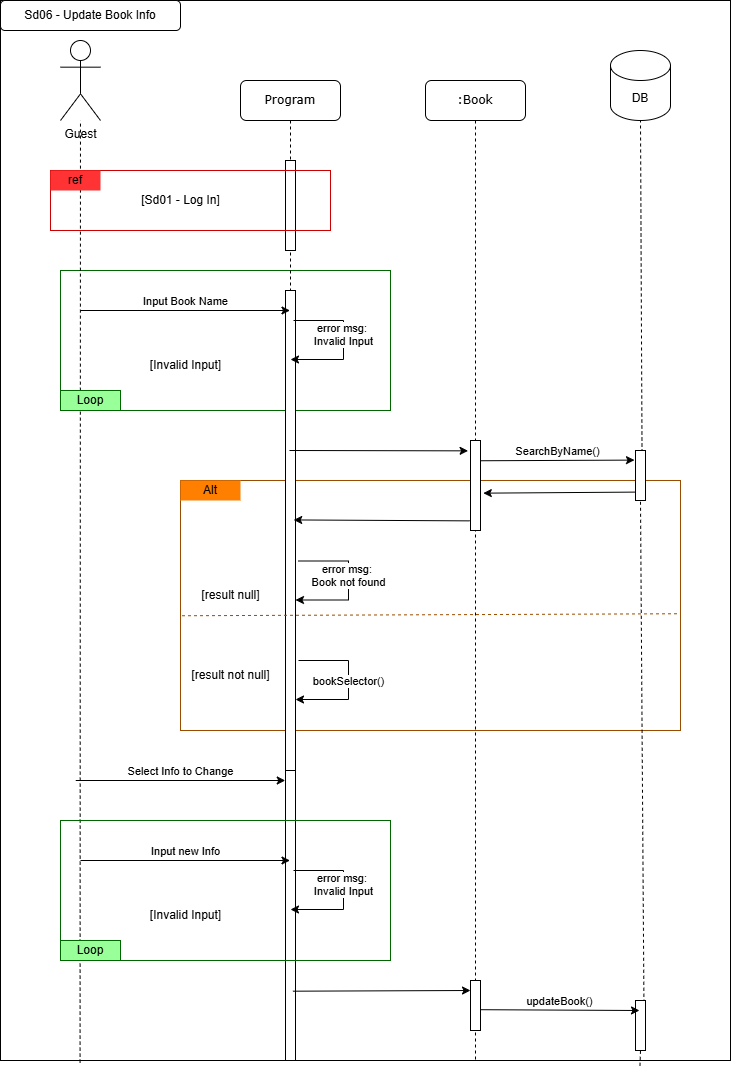

The diagram above was exported from draw.io. Its source (the exported page's mxGraphModel, read from the mxfile embedded in the PNG):
<mxGraphModel dx="1042" dy="575" grid="1" gridSize="10" guides="1" tooltips="1" connect="1" arrows="1" fold="1" page="1" pageScale="1" pageWidth="1100" pageHeight="850" background="none" math="0" shadow="0">
  <root>
    <mxCell id="5C5trjT_jm5mEPv6ca_I-0" />
    <mxCell id="5C5trjT_jm5mEPv6ca_I-1" parent="5C5trjT_jm5mEPv6ca_I-0" />
    <mxCell id="5C5trjT_jm5mEPv6ca_I-2" value="" style="rounded=0;whiteSpace=wrap;html=1;fillColor=none;" vertex="1" parent="5C5trjT_jm5mEPv6ca_I-1">
      <mxGeometry width="730" height="1060" as="geometry" />
    </mxCell>
    <mxCell id="5C5trjT_jm5mEPv6ca_I-3" value="" style="rounded=0;whiteSpace=wrap;html=1;fillColor=none;strokeColor=#994C00;" vertex="1" parent="5C5trjT_jm5mEPv6ca_I-1">
      <mxGeometry x="180" y="480" width="500" height="250" as="geometry" />
    </mxCell>
    <mxCell id="5C5trjT_jm5mEPv6ca_I-4" value="" style="rounded=0;whiteSpace=wrap;html=1;fillColor=none;strokeColor=#006600;" vertex="1" parent="5C5trjT_jm5mEPv6ca_I-1">
      <mxGeometry x="60" y="270" width="330" height="140" as="geometry" />
    </mxCell>
    <mxCell id="5C5trjT_jm5mEPv6ca_I-5" value="Program" style="shape=umlLifeline;perimeter=lifelinePerimeter;whiteSpace=wrap;html=1;container=1;collapsible=0;recursiveResize=0;outlineConnect=0;rounded=1;shadow=0;comic=0;labelBackgroundColor=none;strokeWidth=1;fontFamily=Verdana;fontSize=12;align=center;" vertex="1" parent="5C5trjT_jm5mEPv6ca_I-1">
      <mxGeometry x="240" y="80" width="100" height="980" as="geometry" />
    </mxCell>
    <mxCell id="5C5trjT_jm5mEPv6ca_I-6" value="" style="html=1;points=[];perimeter=orthogonalPerimeter;rounded=0;shadow=0;comic=0;labelBackgroundColor=none;strokeWidth=1;fontFamily=Verdana;fontSize=12;align=center;" vertex="1" parent="5C5trjT_jm5mEPv6ca_I-5">
      <mxGeometry x="45" y="210" width="10" height="480" as="geometry" />
    </mxCell>
    <mxCell id="5C5trjT_jm5mEPv6ca_I-7" value="[result null]" style="text;html=1;align=center;verticalAlign=middle;resizable=0;points=[];autosize=1;strokeColor=none;fillColor=none;" vertex="1" parent="5C5trjT_jm5mEPv6ca_I-5">
      <mxGeometry x="-50" y="500" width="80" height="30" as="geometry" />
    </mxCell>
    <mxCell id="5C5trjT_jm5mEPv6ca_I-8" value="error msg:&amp;nbsp;&lt;div&gt;Book not found&lt;/div&gt;" style="endArrow=classic;html=1;rounded=0;edgeStyle=orthogonalEdgeStyle;verticalAlign=bottom;exitX=1.128;exitY=0.149;exitDx=0;exitDy=0;exitPerimeter=0;entryX=0.84;entryY=0.344;entryDx=0;entryDy=0;entryPerimeter=0;" edge="1" parent="5C5trjT_jm5mEPv6ca_I-5">
      <mxGeometry x="0.1265" width="50" height="50" relative="1" as="geometry">
        <mxPoint x="58" y="480.5" as="sourcePoint" />
        <mxPoint x="55" y="519.5" as="targetPoint" />
        <Array as="points">
          <mxPoint x="108" y="480.5" />
          <mxPoint x="108" y="519.5" />
        </Array>
        <mxPoint as="offset" />
      </mxGeometry>
    </mxCell>
    <mxCell id="5C5trjT_jm5mEPv6ca_I-9" value="" style="html=1;points=[];perimeter=orthogonalPerimeter;rounded=0;shadow=0;comic=0;labelBackgroundColor=none;strokeWidth=1;fontFamily=Verdana;fontSize=12;align=center;" vertex="1" parent="5C5trjT_jm5mEPv6ca_I-5">
      <mxGeometry x="45" y="80" width="10" height="90" as="geometry" />
    </mxCell>
    <mxCell id="5C5trjT_jm5mEPv6ca_I-10" value="bookSelector()" style="endArrow=classic;html=1;rounded=0;edgeStyle=orthogonalEdgeStyle;verticalAlign=bottom;exitX=1.128;exitY=0.149;exitDx=0;exitDy=0;exitPerimeter=0;entryX=0.84;entryY=0.344;entryDx=0;entryDy=0;entryPerimeter=0;" edge="1" parent="5C5trjT_jm5mEPv6ca_I-5">
      <mxGeometry x="0.1265" width="50" height="50" relative="1" as="geometry">
        <mxPoint x="58" y="580" as="sourcePoint" />
        <mxPoint x="55" y="619" as="targetPoint" />
        <Array as="points">
          <mxPoint x="108" y="580" />
          <mxPoint x="108" y="619" />
        </Array>
        <mxPoint as="offset" />
      </mxGeometry>
    </mxCell>
    <mxCell id="5C5trjT_jm5mEPv6ca_I-11" value="" style="html=1;points=[];perimeter=orthogonalPerimeter;rounded=0;shadow=0;comic=0;labelBackgroundColor=none;strokeWidth=1;fontFamily=Verdana;fontSize=12;align=center;" vertex="1" parent="5C5trjT_jm5mEPv6ca_I-5">
      <mxGeometry x="45" y="690" width="10" height="290" as="geometry" />
    </mxCell>
    <mxCell id="5C5trjT_jm5mEPv6ca_I-12" value=":Book" style="shape=umlLifeline;perimeter=lifelinePerimeter;whiteSpace=wrap;html=1;container=1;collapsible=0;recursiveResize=0;outlineConnect=0;rounded=1;shadow=0;comic=0;labelBackgroundColor=none;strokeWidth=1;fontFamily=Verdana;fontSize=12;align=center;" vertex="1" parent="5C5trjT_jm5mEPv6ca_I-1">
      <mxGeometry x="425" y="80" width="100" height="980" as="geometry" />
    </mxCell>
    <mxCell id="5C5trjT_jm5mEPv6ca_I-13" value="" style="html=1;points=[];perimeter=orthogonalPerimeter;rounded=0;shadow=0;comic=0;labelBackgroundColor=none;strokeWidth=1;fontFamily=Verdana;fontSize=12;align=center;" vertex="1" parent="5C5trjT_jm5mEPv6ca_I-12">
      <mxGeometry x="45" y="360" width="10" height="90" as="geometry" />
    </mxCell>
    <mxCell id="fE3xpzgBDb_Ql6d7wLvs-2" value="" style="html=1;points=[];perimeter=orthogonalPerimeter;rounded=0;shadow=0;comic=0;labelBackgroundColor=none;strokeWidth=1;fontFamily=Verdana;fontSize=12;align=center;" vertex="1" parent="5C5trjT_jm5mEPv6ca_I-12">
      <mxGeometry x="45" y="900" width="10" height="50" as="geometry" />
    </mxCell>
    <mxCell id="5C5trjT_jm5mEPv6ca_I-14" value="Guest" style="shape=umlActor;verticalLabelPosition=bottom;verticalAlign=top;html=1;outlineConnect=0;" vertex="1" parent="5C5trjT_jm5mEPv6ca_I-1">
      <mxGeometry x="60" y="40" width="40" height="80" as="geometry" />
    </mxCell>
    <mxCell id="5C5trjT_jm5mEPv6ca_I-15" value="" style="endArrow=none;dashed=1;html=1;rounded=0;exitX=0.109;exitY=1.002;exitDx=0;exitDy=0;exitPerimeter=0;" edge="1" parent="5C5trjT_jm5mEPv6ca_I-1" source="5C5trjT_jm5mEPv6ca_I-2" target="5C5trjT_jm5mEPv6ca_I-14">
      <mxGeometry width="50" height="50" relative="1" as="geometry">
        <mxPoint x="80" y="780" as="sourcePoint" />
        <mxPoint x="490" y="270" as="targetPoint" />
      </mxGeometry>
    </mxCell>
    <mxCell id="5C5trjT_jm5mEPv6ca_I-16" value="DB" style="shape=cylinder3;whiteSpace=wrap;html=1;boundedLbl=1;backgroundOutline=1;size=15;" vertex="1" parent="5C5trjT_jm5mEPv6ca_I-1">
      <mxGeometry x="610" y="50" width="60" height="70" as="geometry" />
    </mxCell>
    <mxCell id="5C5trjT_jm5mEPv6ca_I-17" value="" style="endArrow=none;dashed=1;html=1;rounded=0;entryX=0.5;entryY=1;entryDx=0;entryDy=0;entryPerimeter=0;exitX=0.674;exitY=1;exitDx=0;exitDy=0;exitPerimeter=0;" edge="1" parent="5C5trjT_jm5mEPv6ca_I-1" source="5C5trjT_jm5mEPv6ca_I-24" target="5C5trjT_jm5mEPv6ca_I-16">
      <mxGeometry width="50" height="50" relative="1" as="geometry">
        <mxPoint x="833.76" y="950.06" as="sourcePoint" />
        <mxPoint x="660" y="290" as="targetPoint" />
      </mxGeometry>
    </mxCell>
    <mxCell id="5C5trjT_jm5mEPv6ca_I-18" value="Input Book Name" style="endArrow=classic;html=1;rounded=0;verticalAlign=bottom;" edge="1" parent="5C5trjT_jm5mEPv6ca_I-1">
      <mxGeometry width="50" height="50" relative="1" as="geometry">
        <mxPoint x="80" y="310" as="sourcePoint" />
        <mxPoint x="289.5" y="310" as="targetPoint" />
      </mxGeometry>
    </mxCell>
    <mxCell id="5C5trjT_jm5mEPv6ca_I-19" value="Loop" style="rounded=0;whiteSpace=wrap;html=1;fillColor=#99FF99;strokeColor=#006600;" vertex="1" parent="5C5trjT_jm5mEPv6ca_I-1">
      <mxGeometry x="60" y="390" width="60" height="20" as="geometry" />
    </mxCell>
    <mxCell id="5C5trjT_jm5mEPv6ca_I-20" value="[Invalid Input]" style="text;html=1;align=center;verticalAlign=middle;resizable=0;points=[];autosize=1;strokeColor=none;fillColor=none;" vertex="1" parent="5C5trjT_jm5mEPv6ca_I-1">
      <mxGeometry x="140" y="350" width="90" height="30" as="geometry" />
    </mxCell>
    <mxCell id="5C5trjT_jm5mEPv6ca_I-21" value="Alt" style="rounded=0;whiteSpace=wrap;html=1;fillColor=#FF8000;strokeColor=none;" vertex="1" parent="5C5trjT_jm5mEPv6ca_I-1">
      <mxGeometry x="180" y="480" width="60" height="20" as="geometry" />
    </mxCell>
    <mxCell id="5C5trjT_jm5mEPv6ca_I-22" value="error msg:&amp;nbsp;&lt;div&gt;Invalid Input&lt;/div&gt;" style="endArrow=classic;html=1;rounded=0;edgeStyle=orthogonalEdgeStyle;verticalAlign=bottom;exitX=1.128;exitY=0.149;exitDx=0;exitDy=0;exitPerimeter=0;entryX=0.84;entryY=0.344;entryDx=0;entryDy=0;entryPerimeter=0;" edge="1" parent="5C5trjT_jm5mEPv6ca_I-1">
      <mxGeometry x="0.1265" width="50" height="50" relative="1" as="geometry">
        <mxPoint x="293" y="320" as="sourcePoint" />
        <mxPoint x="290" y="359" as="targetPoint" />
        <Array as="points">
          <mxPoint x="343" y="320" />
          <mxPoint x="343" y="359" />
        </Array>
        <mxPoint as="offset" />
      </mxGeometry>
    </mxCell>
    <mxCell id="5C5trjT_jm5mEPv6ca_I-23" value="" style="endArrow=classic;html=1;rounded=0;verticalAlign=bottom;entryX=-0.24;entryY=0.115;entryDx=0;entryDy=0;entryPerimeter=0;" edge="1" parent="5C5trjT_jm5mEPv6ca_I-1" target="5C5trjT_jm5mEPv6ca_I-13">
      <mxGeometry width="50" height="50" relative="1" as="geometry">
        <mxPoint x="288.97" y="450" as="sourcePoint" />
        <mxPoint x="445" y="450" as="targetPoint" />
      </mxGeometry>
    </mxCell>
    <mxCell id="5C5trjT_jm5mEPv6ca_I-25" value="" style="endArrow=none;dashed=1;html=1;rounded=0;exitX=0.003;exitY=0.541;exitDx=0;exitDy=0;exitPerimeter=0;entryX=0.997;entryY=0.533;entryDx=0;entryDy=0;entryPerimeter=0;fontColor=#994C00;strokeColor=#994C00;" edge="1" parent="5C5trjT_jm5mEPv6ca_I-1" source="5C5trjT_jm5mEPv6ca_I-3" target="5C5trjT_jm5mEPv6ca_I-3">
      <mxGeometry width="50" height="50" relative="1" as="geometry">
        <mxPoint x="320" y="600" as="sourcePoint" />
        <mxPoint x="370" y="550" as="targetPoint" />
      </mxGeometry>
    </mxCell>
    <mxCell id="5C5trjT_jm5mEPv6ca_I-26" value="[result not null]" style="text;html=1;align=center;verticalAlign=middle;resizable=0;points=[];autosize=1;strokeColor=none;fillColor=none;" vertex="1" parent="5C5trjT_jm5mEPv6ca_I-1">
      <mxGeometry x="180" y="660" width="100" height="30" as="geometry" />
    </mxCell>
    <mxCell id="5C5trjT_jm5mEPv6ca_I-27" value="Sd06 - Update Book Info" style="rounded=1;whiteSpace=wrap;html=1;" vertex="1" parent="5C5trjT_jm5mEPv6ca_I-1">
      <mxGeometry width="180" height="30" as="geometry" />
    </mxCell>
    <mxCell id="5C5trjT_jm5mEPv6ca_I-28" value="" style="rounded=0;whiteSpace=wrap;html=1;fillColor=none;strokeColor=#CC0000;" vertex="1" parent="5C5trjT_jm5mEPv6ca_I-1">
      <mxGeometry x="50" y="170" width="280" height="60" as="geometry" />
    </mxCell>
    <mxCell id="5C5trjT_jm5mEPv6ca_I-29" value="ref" style="rounded=0;whiteSpace=wrap;html=1;fillColor=#FF3333;strokeColor=none;" vertex="1" parent="5C5trjT_jm5mEPv6ca_I-1">
      <mxGeometry x="50" y="170" width="50" height="20" as="geometry" />
    </mxCell>
    <mxCell id="5C5trjT_jm5mEPv6ca_I-30" value="[Sd01 - Log In]" style="text;html=1;align=center;verticalAlign=middle;resizable=0;points=[];autosize=1;strokeColor=none;fillColor=none;" vertex="1" parent="5C5trjT_jm5mEPv6ca_I-1">
      <mxGeometry x="130" y="185" width="100" height="30" as="geometry" />
    </mxCell>
    <mxCell id="5C5trjT_jm5mEPv6ca_I-33" value="SearchByName()" style="endArrow=classic;html=1;rounded=0;verticalAlign=bottom;exitX=1.04;exitY=0.225;exitDx=0;exitDy=0;exitPerimeter=0;entryX=-0.1;entryY=0.192;entryDx=0;entryDy=0;entryPerimeter=0;" edge="1" parent="5C5trjT_jm5mEPv6ca_I-1" source="5C5trjT_jm5mEPv6ca_I-13" target="5C5trjT_jm5mEPv6ca_I-24">
      <mxGeometry width="50" height="50" relative="1" as="geometry">
        <mxPoint x="483" y="452" as="sourcePoint" />
        <mxPoint x="820" y="460" as="targetPoint" />
      </mxGeometry>
    </mxCell>
    <mxCell id="5C5trjT_jm5mEPv6ca_I-34" value="" style="endArrow=classic;html=1;rounded=0;exitX=0.02;exitY=0.832;exitDx=0;exitDy=0;exitPerimeter=0;entryX=1.28;entryY=0.585;entryDx=0;entryDy=0;entryPerimeter=0;" edge="1" parent="5C5trjT_jm5mEPv6ca_I-1" source="5C5trjT_jm5mEPv6ca_I-24" target="5C5trjT_jm5mEPv6ca_I-13">
      <mxGeometry width="50" height="50" relative="1" as="geometry">
        <mxPoint x="440" y="510" as="sourcePoint" />
        <mxPoint x="490" y="460" as="targetPoint" />
      </mxGeometry>
    </mxCell>
    <mxCell id="5C5trjT_jm5mEPv6ca_I-35" value="" style="rounded=0;whiteSpace=wrap;html=1;fillColor=none;strokeColor=#006600;" vertex="1" parent="5C5trjT_jm5mEPv6ca_I-1">
      <mxGeometry x="60" y="820" width="330" height="140" as="geometry" />
    </mxCell>
    <mxCell id="5C5trjT_jm5mEPv6ca_I-36" value="Input new Info" style="endArrow=classic;html=1;rounded=0;verticalAlign=bottom;" edge="1" parent="5C5trjT_jm5mEPv6ca_I-1">
      <mxGeometry width="50" height="50" relative="1" as="geometry">
        <mxPoint x="80" y="860" as="sourcePoint" />
        <mxPoint x="289.5" y="860" as="targetPoint" />
      </mxGeometry>
    </mxCell>
    <mxCell id="5C5trjT_jm5mEPv6ca_I-37" value="Loop" style="rounded=0;whiteSpace=wrap;html=1;fillColor=#99FF99;strokeColor=#006600;" vertex="1" parent="5C5trjT_jm5mEPv6ca_I-1">
      <mxGeometry x="60" y="940" width="60" height="20" as="geometry" />
    </mxCell>
    <mxCell id="5C5trjT_jm5mEPv6ca_I-38" value="[Invalid Input]" style="text;html=1;align=center;verticalAlign=middle;resizable=0;points=[];autosize=1;strokeColor=none;fillColor=none;" vertex="1" parent="5C5trjT_jm5mEPv6ca_I-1">
      <mxGeometry x="140" y="900" width="90" height="30" as="geometry" />
    </mxCell>
    <mxCell id="5C5trjT_jm5mEPv6ca_I-39" value="error msg:&amp;nbsp;&lt;div&gt;Invalid Input&lt;/div&gt;" style="endArrow=classic;html=1;rounded=0;edgeStyle=orthogonalEdgeStyle;verticalAlign=bottom;exitX=1.128;exitY=0.149;exitDx=0;exitDy=0;exitPerimeter=0;entryX=0.84;entryY=0.344;entryDx=0;entryDy=0;entryPerimeter=0;" edge="1" parent="5C5trjT_jm5mEPv6ca_I-1">
      <mxGeometry x="0.1265" width="50" height="50" relative="1" as="geometry">
        <mxPoint x="293" y="870" as="sourcePoint" />
        <mxPoint x="290" y="909" as="targetPoint" />
        <Array as="points">
          <mxPoint x="343" y="870" />
          <mxPoint x="343" y="909" />
        </Array>
        <mxPoint as="offset" />
      </mxGeometry>
    </mxCell>
    <mxCell id="5C5trjT_jm5mEPv6ca_I-44" value="" style="endArrow=classic;html=1;rounded=0;exitX=-0.08;exitY=0.893;exitDx=0;exitDy=0;exitPerimeter=0;entryX=0.82;entryY=0.478;entryDx=0;entryDy=0;entryPerimeter=0;" edge="1" parent="5C5trjT_jm5mEPv6ca_I-1" source="5C5trjT_jm5mEPv6ca_I-13" target="5C5trjT_jm5mEPv6ca_I-6">
      <mxGeometry width="50" height="50" relative="1" as="geometry">
        <mxPoint x="360" y="520" as="sourcePoint" />
        <mxPoint x="410" y="470" as="targetPoint" />
      </mxGeometry>
    </mxCell>
    <mxCell id="fE3xpzgBDb_Ql6d7wLvs-0" value="Select Info to Change" style="endArrow=classic;html=1;rounded=0;verticalAlign=bottom;" edge="1" parent="5C5trjT_jm5mEPv6ca_I-1">
      <mxGeometry width="50" height="50" relative="1" as="geometry">
        <mxPoint x="75.25" y="780" as="sourcePoint" />
        <mxPoint x="284.75" y="780" as="targetPoint" />
      </mxGeometry>
    </mxCell>
    <mxCell id="fE3xpzgBDb_Ql6d7wLvs-1" value="" style="endArrow=none;dashed=1;html=1;rounded=0;entryX=0.5;entryY=1;entryDx=0;entryDy=0;entryPerimeter=0;exitX=0.876;exitY=1.005;exitDx=0;exitDy=0;exitPerimeter=0;" edge="1" parent="5C5trjT_jm5mEPv6ca_I-1" source="fE3xpzgBDb_Ql6d7wLvs-3" target="5C5trjT_jm5mEPv6ca_I-24">
      <mxGeometry width="50" height="50" relative="1" as="geometry">
        <mxPoint x="640" y="990" as="sourcePoint" />
        <mxPoint x="640" y="120" as="targetPoint" />
      </mxGeometry>
    </mxCell>
    <mxCell id="5C5trjT_jm5mEPv6ca_I-24" value="" style="html=1;points=[];perimeter=orthogonalPerimeter;rounded=0;shadow=0;comic=0;labelBackgroundColor=none;strokeWidth=1;fontFamily=Verdana;fontSize=12;align=center;" vertex="1" parent="5C5trjT_jm5mEPv6ca_I-1">
      <mxGeometry x="635" y="450" width="10" height="50" as="geometry" />
    </mxCell>
    <mxCell id="fE3xpzgBDb_Ql6d7wLvs-4" value="" style="endArrow=none;dashed=1;html=1;rounded=0;entryX=0.5;entryY=1;entryDx=0;entryDy=0;entryPerimeter=0;exitX=0.876;exitY=1.005;exitDx=0;exitDy=0;exitPerimeter=0;" edge="1" parent="5C5trjT_jm5mEPv6ca_I-1" source="5C5trjT_jm5mEPv6ca_I-2" target="fE3xpzgBDb_Ql6d7wLvs-3">
      <mxGeometry width="50" height="50" relative="1" as="geometry">
        <mxPoint x="639" y="1065" as="sourcePoint" />
        <mxPoint x="640" y="500" as="targetPoint" />
      </mxGeometry>
    </mxCell>
    <mxCell id="fE3xpzgBDb_Ql6d7wLvs-3" value="" style="html=1;points=[];perimeter=orthogonalPerimeter;rounded=0;shadow=0;comic=0;labelBackgroundColor=none;strokeWidth=1;fontFamily=Verdana;fontSize=12;align=center;" vertex="1" parent="5C5trjT_jm5mEPv6ca_I-1">
      <mxGeometry x="635" y="1000" width="10" height="50" as="geometry" />
    </mxCell>
    <mxCell id="fE3xpzgBDb_Ql6d7wLvs-5" value="" style="endArrow=classic;html=1;rounded=0;verticalAlign=bottom;exitX=0.74;exitY=0.761;exitDx=0;exitDy=0;exitPerimeter=0;" edge="1" parent="5C5trjT_jm5mEPv6ca_I-1" source="5C5trjT_jm5mEPv6ca_I-11">
      <mxGeometry width="50" height="50" relative="1" as="geometry">
        <mxPoint x="300.25" y="990" as="sourcePoint" />
        <mxPoint x="470" y="990" as="targetPoint" />
      </mxGeometry>
    </mxCell>
    <mxCell id="fE3xpzgBDb_Ql6d7wLvs-6" value="updateBook()" style="endArrow=classic;html=1;rounded=0;verticalAlign=bottom;exitX=1.04;exitY=0.584;exitDx=0;exitDy=0;exitPerimeter=0;" edge="1" parent="5C5trjT_jm5mEPv6ca_I-1" source="fE3xpzgBDb_Ql6d7wLvs-2">
      <mxGeometry width="50" height="50" relative="1" as="geometry">
        <mxPoint x="461" y="1011" as="sourcePoint" />
        <mxPoint x="639" y="1010" as="targetPoint" />
      </mxGeometry>
    </mxCell>
  </root>
</mxGraphModel>